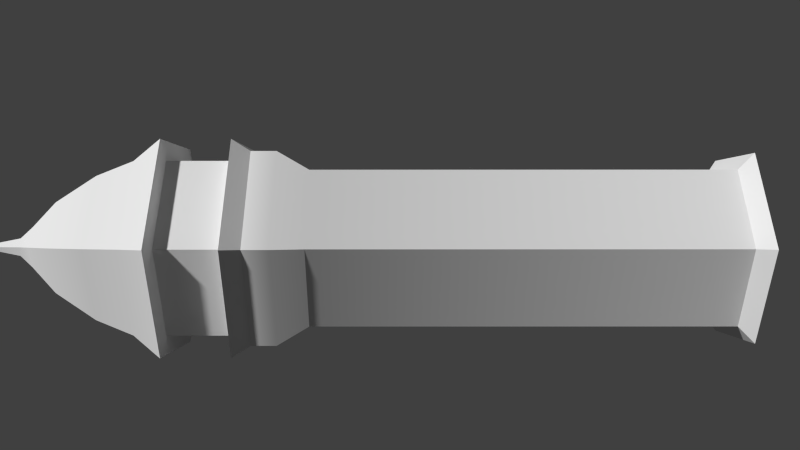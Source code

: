 # Source: mage_tower.blend  (saved by Blender 2.63.0; exported with 4.5.12 LTS)
import bpy
from mathutils import Matrix  # noqa: F401  (used for matrix-valued properties, if any)

bpy.ops.wm.read_factory_settings(use_empty=True)
scene = bpy.context.scene
scene.name = 'Scene'

# ---- collections
col_collection_1 = bpy.data.collections.new('Collection 1'); scene.collection.children.link(col_collection_1)

# ---- materials (node trees are filled in below, after node groups)
mat_material = bpy.data.materials.new('Material')
mat_material.alpha_threshold = 0.0
mat_material.use_transparent_shadow = False
mat_material.specular_color = (0.233, 0.233, 0.233)
mat_material.roughness = 0.5
mat_material.specular_intensity = 0.4808
mat_material.line_color = (0.0, 0.0, 0.0, 1.0)

# ---- material node trees

# ---- world
world_world = bpy.data.worlds.new('World'); scene.world = world_world
world_world.color = (0.05088, 0.05088, 0.05088)
world_world.use_sun_shadow = False
world_world.sun_shadow_jitter_overblur = 0.0
world_world.cycles.sampling_method = 'MANUAL'
world_world.cycles.sample_map_resolution = 256

# ---- cameras
cam_camera = bpy.data.cameras.new('Camera')
cam_camera.clip_end = 100.0
cam_camera.lens = 35.0
cam_camera.sensor_width = 32.0
cam_camera.sensor_height = 18.0
cam_camera.ortho_scale = 7.314
cam_camera.dof.focus_distance = 0.0
cam_camera.dof.aperture_fstop = 128.0

# ---- meshes
me_circle = bpy.data.meshes.new('Circle')
me_circle.from_pydata([(2.176e-09, 0.927, 0.1533), (-0.8028, 0.4635, 0.1533), (-0.8028, -0.4635, 0.1533), (8.321e-08, -0.927, 0.1533), (0.8028, -0.4635, 0.1533), (0.8028, 0.4635, 0.1533), (2.176e-09, 0.927, 4.541), (-0.8028, 0.4635, 4.541), (-0.8028, -0.4635, 4.541), (8.321e-08, -0.927, 4.541), (0.8028, -0.4635, 4.541), (0.8028, 0.4635, 4.541), (-2.755e-09, 1.139, 4.86), (-0.9861, 0.5693, 4.86), (-0.9861, -0.5693, 4.86), (9.679e-08, -1.139, 4.86), (0.9861, -0.5693, 4.86), (0.9861, 0.5693, 4.86), (-2.755e-09, 1.139, 5.124), (-0.9861, 0.5693, 5.124), (-0.9861, -0.5693, 5.124), (9.679e-08, -1.139, 5.124), (0.9861, -0.5693, 5.124), (0.9861, 0.5693, 5.124), (-7.781e-09, 1.273, 5.309), (-1.103, 0.6367, 5.309), (-1.103, -0.6367, 5.309), (1.035e-07, -1.273, 5.309), (1.103, -0.6367, 5.309), (1.103, 0.6367, 5.309), (-7.781e-09, 1.273, 6.022), (-1.103, 0.6367, 6.022), (-1.103, -0.6367, 6.022), (1.035e-07, -1.273, 6.022), (1.103, -0.6367, 6.022), (1.103, 0.6367, 6.022), (-2.172e-08, 1.026, 6.326), (-0.8884, 0.5129, 6.326), (-0.8884, -0.5129, 6.326), (6.796e-08, -1.026, 6.326), (0.8884, -0.5129, 6.326), (0.8884, 0.5129, 6.326), (-1.812e-08, 0.8558, 6.736), (-0.7412, 0.4279, 6.736), (-0.7412, -0.4279, 6.736), (5.67e-08, -0.8558, 6.736), (0.7412, -0.4279, 6.736), (0.7412, 0.4279, 6.736), (-1.708e-08, 0.5479, 7.211), (-0.4745, 0.274, 7.211), (-0.4745, -0.274, 7.211), (3.082e-08, -0.5479, 7.211), (0.4745, -0.274, 7.211), (0.4745, 0.274, 7.211), (-2.136e-08, 0.247, 7.515), (-0.2139, 0.1235, 7.515), (-0.2139, -0.1235, 7.515), (2.319e-10, -0.247, 7.515), (0.2139, -0.1235, 7.515), (0.2139, 0.1235, 7.515), (-1.896e-08, 0.1081, 7.674), (-0.09366, 0.05407, 7.674), (-0.09366, -0.05407, 7.674), (-9.51e-09, -0.1081, 7.674), (0.09366, -0.05407, 7.674), (0.09366, 0.05407, 7.674), (-2.608e-08, -1.614e-08, 8.168), (7.257e-08, -1.028, 5.99), (0.8899, -0.5138, 5.99), (-1.726e-08, 1.028, 5.99), (0.8899, 0.5138, 5.99), (-0.8899, 0.5138, 5.99), (-0.8899, -0.5138, 5.99), (0.8899, -0.5138, 5.351), (-0.8899, -0.5138, 5.351), (-1.726e-08, 1.028, 5.351), (7.257e-08, -1.028, 5.351), (-0.8899, 0.5138, 5.351), (0.8899, 0.5138, 5.351), (-1.445e-09, 1.117, 0.01556), (-0.9671, 0.5583, 0.01556), (-0.9671, -0.5583, 0.01556), (9.618e-08, -1.117, 0.01556), (0.9671, -0.5583, 0.01556), (0.9671, 0.5583, 0.01556), (-0.8028, 0.4635, 0.1533), (-0.8028, 0.4635, 0.1533), (-0.8028, 0.4635, 0.1533), (2.176e-09, 0.927, 0.1533), (2.176e-09, 0.927, 0.1533), (2.176e-09, 0.927, 0.1533), (-0.8028, -0.4635, 0.1533), (-0.8028, -0.4635, 0.1533), (-0.8028, -0.4635, 0.1533), (8.321e-08, -0.927, 0.1533), (8.321e-08, -0.927, 0.1533), (8.321e-08, -0.927, 0.1533), (0.8028, -0.4635, 0.1533), (0.8028, -0.4635, 0.1533), (0.8028, -0.4635, 0.1533), (0.8028, 0.4635, 0.1533), (0.8028, 0.4635, 0.1533), (0.8028, 0.4635, 0.1533), (-0.8028, 0.4635, 4.541), (-0.8028, -0.4635, 4.541), (8.321e-08, -0.927, 4.541), (0.8028, -0.4635, 4.541), (2.176e-09, 0.927, 4.541), (0.8028, 0.4635, 4.541), (-2.755e-09, 1.139, 4.86), (0.9861, 0.5693, 4.86), (-0.9861, 0.5693, 4.86), (-0.9861, -0.5693, 4.86), (9.679e-08, -1.139, 4.86), (0.9861, -0.5693, 4.86), (-0.9861, 0.5693, 5.124), (-0.9861, 0.5693, 5.124), (-0.9861, 0.5693, 5.124), (-2.755e-09, 1.139, 5.124), (-2.755e-09, 1.139, 5.124), (-2.755e-09, 1.139, 5.124), (-0.9861, -0.5693, 5.124), (-0.9861, -0.5693, 5.124), (-0.9861, -0.5693, 5.124), (9.679e-08, -1.139, 5.124), (9.679e-08, -1.139, 5.124), (9.679e-08, -1.139, 5.124), (0.9861, -0.5693, 5.124), (0.9861, -0.5693, 5.124), (0.9861, -0.5693, 5.124), (0.9861, 0.5693, 5.124), (0.9861, 0.5693, 5.124), (0.9861, 0.5693, 5.124), (-1.103, 0.6367, 5.309), (-1.103, 0.6367, 5.309), (-7.781e-09, 1.273, 5.309), (-7.781e-09, 1.273, 5.309), (-1.103, -0.6367, 5.309), (-1.103, -0.6367, 5.309), (1.035e-07, -1.273, 5.309), (1.035e-07, -1.273, 5.309), (1.103, -0.6367, 5.309), (1.103, -0.6367, 5.309), (1.103, 0.6367, 5.309), (1.103, 0.6367, 5.309), (-1.103, 0.6367, 6.022), (-1.103, 0.6367, 6.022), (-7.781e-09, 1.273, 6.022), (-7.781e-09, 1.273, 6.022), (-1.103, -0.6367, 6.022), (-1.103, -0.6367, 6.022), (1.035e-07, -1.273, 6.022), (1.035e-07, -1.273, 6.022), (1.103, -0.6367, 6.022), (1.103, -0.6367, 6.022), (1.103, 0.6367, 6.022), (1.103, 0.6367, 6.022), (6.796e-08, -1.026, 6.326), (0.8884, -0.5129, 6.326), (-2.172e-08, 1.026, 6.326), (0.8884, 0.5129, 6.326), (-0.8884, 0.5129, 6.326), (-0.8884, -0.5129, 6.326), (-0.7412, 0.4279, 6.736), (-0.7412, -0.4279, 6.736), (5.67e-08, -0.8558, 6.736), (0.7412, -0.4279, 6.736), (-1.812e-08, 0.8558, 6.736), (0.7412, 0.4279, 6.736), (-0.4745, 0.274, 7.211), (-0.4745, -0.274, 7.211), (3.082e-08, -0.5479, 7.211), (0.4745, -0.274, 7.211), (-1.708e-08, 0.5479, 7.211), (0.4745, 0.274, 7.211), (-0.2139, 0.1235, 7.515), (-0.2139, -0.1235, 7.515), (2.319e-10, -0.247, 7.515), (0.2139, -0.1235, 7.515), (-2.136e-08, 0.247, 7.515), (0.2139, 0.1235, 7.515), (-0.09366, 0.05407, 7.674), (-0.09366, -0.05407, 7.674), (-9.51e-09, -0.1081, 7.674), (0.09366, -0.05407, 7.674), (-1.896e-08, 0.1081, 7.674), (0.09366, 0.05407, 7.674), (-2.608e-08, -1.614e-08, 8.168), (-2.608e-08, -1.614e-08, 8.168), (-2.608e-08, -1.614e-08, 8.168), (-2.608e-08, -1.614e-08, 8.168), (-2.608e-08, -1.614e-08, 8.168), (7.257e-08, -1.028, 5.99), (7.257e-08, -1.028, 5.99), (0.8899, -0.5138, 5.99), (0.8899, -0.5138, 5.99), (0.8899, 0.5138, 5.99), (0.8899, 0.5138, 5.99), (-1.726e-08, 1.028, 5.99), (-1.726e-08, 1.028, 5.99), (-0.8899, 0.5138, 5.99), (-0.8899, 0.5138, 5.99), (-0.8899, -0.5138, 5.99), (-0.8899, -0.5138, 5.99), (-0.8899, 0.5138, 5.351), (-0.8899, 0.5138, 5.351), (-0.8899, -0.5138, 5.351), (-0.8899, -0.5138, 5.351), (7.257e-08, -1.028, 5.351), (7.257e-08, -1.028, 5.351), (-1.726e-08, 1.028, 5.351), (-1.726e-08, 1.028, 5.351), (0.8899, -0.5138, 5.351), (0.8899, -0.5138, 5.351), (0.8899, 0.5138, 5.351), (0.8899, 0.5138, 5.351), (-0.9671, 0.5583, 0.01556), (-0.9671, -0.5583, 0.01556), (9.618e-08, -1.117, 0.01556), (0.9671, -0.5583, 0.01556), (-1.445e-09, 1.117, 0.01556), (0.9671, 0.5583, 0.01556)], [], [(8, 103, 85), (10, 105, 94), (108, 100, 88), (7, 6, 0), (9, 104, 91), (11, 106, 97), (110, 108, 107), (13, 12, 6), (15, 112, 9), (17, 114, 106), (14, 111, 103), (16, 113, 105), (130, 110, 109), (19, 18, 12), (21, 121, 112), (23, 127, 114), (20, 115, 111), (22, 124, 113), (28, 139, 125), (143, 131, 119), (25, 24, 116), (27, 137, 122), (29, 141, 129), (26, 133, 117), (73, 76, 142), (78, 144, 75), (77, 75, 134), (76, 74, 140), (78, 73, 142), (74, 77, 138), (40, 157, 34), (160, 155, 159), (37, 36, 30), (39, 162, 33), (41, 158, 153), (38, 161, 145), (44, 163, 161), (46, 165, 157), (168, 160, 159), (43, 42, 36), (45, 164, 162), (47, 166, 41), (50, 169, 44), (52, 171, 46), (174, 168, 173), (49, 48, 42), (51, 170, 164), (53, 172, 166), (56, 175, 169), (58, 177, 52), (180, 174, 173), (55, 54, 48), (57, 176, 170), (59, 178, 172), (62, 181, 175), (64, 183, 58), (186, 180, 179), (61, 60, 54), (63, 182, 176), (65, 184, 178), (187, 184, 65), (188, 181, 62), (189, 183, 64), (66, 186, 185), (190, 60, 61), (191, 182, 63), (154, 152, 67), (156, 70, 69), (146, 148, 69), (152, 150, 72), (156, 154, 68), (150, 146, 71), (200, 198, 210), (202, 201, 205), (194, 192, 208), (193, 203, 207), (196, 195, 213), (197, 215, 211), (92, 86, 216), (98, 95, 83), (221, 220, 89), (87, 90, 80), (96, 93, 217), (102, 99, 219), (2, 8, 85), (4, 10, 94), (107, 108, 88), (1, 7, 0), (3, 9, 91), (5, 11, 97), (109, 110, 107), (7, 13, 6), (112, 104, 9), (11, 17, 106), (8, 14, 103), (10, 16, 105), (118, 130, 109), (13, 19, 12), (15, 21, 112), (17, 23, 114), (14, 20, 111), (16, 22, 113), (128, 28, 125), (135, 143, 119), (24, 120, 116), (126, 27, 122), (132, 29, 129), (123, 26, 117), (76, 140, 142), (144, 136, 75), (75, 136, 134), (74, 138, 140), (144, 78, 142), (77, 134, 138), (157, 151, 34), (155, 147, 159), (31, 37, 30), (162, 149, 33), (35, 41, 153), (32, 38, 145), (38, 44, 161), (40, 46, 157), (167, 168, 159), (37, 43, 36), (39, 45, 162), (166, 158, 41), (169, 163, 44), (171, 165, 46), (168, 167, 173), (43, 49, 42), (45, 51, 164), (47, 53, 166), (50, 56, 169), (177, 171, 52), (179, 180, 173), (49, 55, 48), (51, 57, 170), (53, 59, 172), (56, 62, 175), (183, 177, 58), (185, 186, 179), (55, 61, 54), (57, 63, 176), (59, 65, 178), (68, 154, 67), (148, 156, 69), (71, 146, 69), (67, 152, 72), (70, 156, 68), (72, 150, 71), (204, 200, 210), (206, 202, 205), (212, 194, 208), (209, 193, 207), (214, 196, 213), (199, 197, 211), (81, 92, 216), (95, 218, 83), (101, 221, 89), (90, 79, 80), (82, 96, 217), (84, 102, 219)])
me_circle.polygons.foreach_set('use_smooth', [True] * 162)
_uv = me_circle.uv_layers.new(name='UVMap')
_uv.uv.foreach_set('vector', [0.6898, 0.5125, 0.5865, 0.5125, 0.5865, 0.02388, 0.1225, 0.5125, 0.01929, 0.5125, 0.01928, 0.02388, 0.1611, 0.5125, 0.1611, 0.02388, 0.2643, 0.02388, 0.4061, 0.5125, 0.3029, 0.5125, 0.3029, 0.02388, 0.548, 0.5125, 0.4447, 0.5125, 0.4447, 0.02388, 0.8316, 0.5125, 0.7283, 0.5125, 0.7283, 0.02388, 0.1493, 0.5535, 0.1611, 0.5125, 0.2643, 0.5125, 0.4179, 0.5535, 0.2911, 0.5535, 0.3029, 0.5125, 0.5597, 0.5535, 0.4329, 0.5535, 0.548, 0.5125, 0.8434, 0.5535, 0.7166, 0.5535, 0.7283, 0.5125, 0.7016, 0.5535, 0.5747, 0.5535, 0.5865, 0.5125, 0.1343, 0.5535, 0.007501, 0.5535, 0.01929, 0.5125, 0.1493, 0.5829, 0.1493, 0.5535, 0.2761, 0.5535, 0.4179, 0.5829, 0.2911, 0.5829, 0.2911, 0.5535, 0.5597, 0.5829, 0.4329, 0.5829, 0.4329, 0.5535, 0.8434, 0.5829, 0.7166, 0.5829, 0.7166, 0.5535, 0.7016, 0.5829, 0.5747, 0.5829, 0.5747, 0.5535, 0.1343, 0.5829, 0.0075, 0.5829, 0.007501, 0.5535, 0.1418, 0.6073, 2.108e-07, 0.6073, 0.0075, 0.5829, 0.1418, 0.6073, 0.1493, 0.5829, 0.2761, 0.5829, 0.4254, 0.6073, 0.2836, 0.6073, 0.4179, 0.5829, 0.5672, 0.6073, 0.4254, 0.6073, 0.4329, 0.5829, 0.8509, 0.6073, 0.7091, 0.6073, 0.7166, 0.5829, 0.7091, 0.6073, 0.5672, 0.6073, 0.5747, 0.5829, 0.1281, 0.6314, 0.01369, 0.6314, 0.1418, 0.6073, 0.1555, 0.6314, 0.1418, 0.6073, 0.2699, 0.6314, 0.4117, 0.6314, 0.2973, 0.6314, 0.4254, 0.6073, 0.5536, 0.6314, 0.4391, 0.6314, 0.5672, 0.6073, 0.8372, 0.6314, 0.7227, 0.6314, 0.7091, 0.6073, 0.6954, 0.6314, 0.5809, 0.6314, 0.7091, 0.6073, 0.128, 0.768, 0.01378, 0.768, 0.1418, 0.7266, 0.1556, 0.768, 0.1418, 0.7266, 0.2698, 0.768, 0.4117, 0.768, 0.2974, 0.768, 0.2836, 0.7266, 0.5535, 0.768, 0.4392, 0.768, 0.5672, 0.7266, 0.8371, 0.768, 0.7228, 0.768, 0.7091, 0.7266, 0.6953, 0.768, 0.581, 0.768, 0.5672, 0.7266, 0.6858, 0.8165, 0.5905, 0.8165, 0.581, 0.768, 0.1186, 0.8165, 0.02325, 0.8165, 0.01378, 0.768, 0.1651, 0.8165, 0.1556, 0.768, 0.2698, 0.768, 0.4022, 0.8165, 0.3069, 0.8165, 0.2974, 0.768, 0.544, 0.8165, 0.4487, 0.8165, 0.4392, 0.768, 0.8276, 0.8165, 0.7323, 0.8165, 0.8371, 0.768, 0.6687, 0.8772, 0.6076, 0.8772, 0.6858, 0.8165, 0.1014, 0.8772, 0.0404, 0.8772, 0.1186, 0.8165, 0.1822, 0.8772, 0.1651, 0.8165, 0.2432, 0.8772, 0.385, 0.8772, 0.324, 0.8772, 0.3069, 0.8165, 0.5269, 0.8772, 0.4658, 0.8772, 0.4487, 0.8165, 0.8105, 0.8772, 0.7495, 0.8772, 0.7323, 0.8165, 0.6519, 0.9218, 0.6244, 0.9218, 0.6076, 0.8772, 0.08466, 0.9218, 0.05716, 0.9218, 0.1014, 0.8772, 0.199, 0.9218, 0.1822, 0.8772, 0.2432, 0.8772, 0.3683, 0.9218, 0.3408, 0.9218, 0.324, 0.8772, 0.5101, 0.9218, 0.4826, 0.9218, 0.4658, 0.8772, 0.7937, 0.9218, 0.7662, 0.9218, 0.7495, 0.8772, 0.6442, 0.944, 0.6321, 0.944, 0.6244, 0.9218, 0.07693, 0.944, 0.06489, 0.944, 0.08466, 0.9218, 0.2067, 0.944, 0.199, 0.9218, 0.2265, 0.9218, 0.3606, 0.944, 0.3485, 0.944, 0.3408, 0.9218, 0.5024, 0.944, 0.4903, 0.944, 0.4826, 0.9218, 0.786, 0.9439, 0.7739, 0.9439, 0.7662, 0.9218, 0.78, 1.0, 0.7739, 0.9439, 0.786, 0.9439, 0.6382, 1.0, 0.6321, 0.944, 0.6442, 0.944, 0.0709, 1.0, 0.06489, 0.944, 0.07693, 0.944, 0.2127, 1.0, 0.2067, 0.944, 0.2187, 0.944, 0.3545, 1.0, 0.3485, 0.944, 0.3606, 0.944, 0.4963, 1.0, 0.4903, 0.944, 0.5024, 0.944, 0.1418, 0.7266, 0.0, 0.7266, 0.01369, 0.7026, 0.1418, 0.7266, 0.1555, 0.7026, 0.2699, 0.7026, 0.4254, 0.7266, 0.2836, 0.7266, 0.2973, 0.7026, 0.5672, 0.7266, 0.4254, 0.7266, 0.4391, 0.7027, 0.8509, 0.7266, 0.7091, 0.7266, 0.7227, 0.7027, 0.7091, 0.7266, 0.5672, 0.7266, 0.5809, 0.7026, 0.4117, 0.7026, 0.2973, 0.7026, 0.2973, 0.6314, 0.6954, 0.7026, 0.5809, 0.7026, 0.5809, 0.6314, 0.1281, 0.7026, 0.01369, 0.7026, 0.01369, 0.6314, 0.5536, 0.7027, 0.4391, 0.7027, 0.4391, 0.6314, 0.8372, 0.7027, 0.7227, 0.7027, 0.7227, 0.6314, 0.1555, 0.7026, 0.1555, 0.6314, 0.2699, 0.6314, 0.6898, 0.02388, 0.5865, 0.02388, 0.576, 0.0, 0.1225, 0.02388, 0.01928, 0.02388, 0.1331, 0.0, 0.1505, 8.723e-07, 0.2749, 0.0, 0.2643, 0.02388, 0.4061, 0.02388, 0.3029, 0.02388, 0.4167, 0.0, 0.548, 0.02388, 0.4447, 0.02388, 0.4342, 2.152e-06, 0.8316, 0.02388, 0.7283, 0.02388, 0.7178, 4.071e-07, 0.6898, 0.02388, 0.6898, 0.5125, 0.5865, 0.02388, 0.1225, 0.02388, 0.1225, 0.5125, 0.01928, 0.02388, 0.2643, 0.5125, 0.1611, 0.5125, 0.2643, 0.02388, 0.4061, 0.02388, 0.4061, 0.5125, 0.3029, 0.02388, 0.548, 0.02388, 0.548, 0.5125, 0.4447, 0.02388, 0.8316, 0.02388, 0.8316, 0.5125, 0.7283, 0.02388, 0.2761, 0.5535, 0.1493, 0.5535, 0.2643, 0.5125, 0.4061, 0.5125, 0.4179, 0.5535, 0.3029, 0.5125, 0.4329, 0.5535, 0.4447, 0.5125, 0.548, 0.5125, 0.8316, 0.5125, 0.8434, 0.5535, 0.7283, 0.5125, 0.6898, 0.5125, 0.7016, 0.5535, 0.5865, 0.5125, 0.1225, 0.5125, 0.1343, 0.5535, 0.01929, 0.5125, 0.2761, 0.5829, 0.1493, 0.5829, 0.2761, 0.5535, 0.4179, 0.5535, 0.4179, 0.5829, 0.2911, 0.5535, 0.5597, 0.5535, 0.5597, 0.5829, 0.4329, 0.5535, 0.8434, 0.5535, 0.8434, 0.5829, 0.7166, 0.5535, 0.7016, 0.5535, 0.7016, 0.5829, 0.5747, 0.5535, 0.1343, 0.5535, 0.1343, 0.5829, 0.007501, 0.5535, 0.1343, 0.5829, 0.1418, 0.6073, 0.0075, 0.5829, 0.2836, 0.6073, 0.1418, 0.6073, 0.2761, 0.5829, 0.2836, 0.6073, 0.2911, 0.5829, 0.4179, 0.5829, 0.5597, 0.5829, 0.5672, 0.6073, 0.4329, 0.5829, 0.8434, 0.5829, 0.8509, 0.6073, 0.7166, 0.5829, 0.7016, 0.5829, 0.7091, 0.6073, 0.5747, 0.5829, 0.01369, 0.6314, 2.108e-07, 0.6073, 0.1418, 0.6073, 0.1418, 0.6073, 0.2836, 0.6073, 0.2699, 0.6314, 0.2973, 0.6314, 0.2836, 0.6073, 0.4254, 0.6073, 0.4391, 0.6314, 0.4254, 0.6073, 0.5672, 0.6073, 0.8509, 0.6073, 0.8372, 0.6314, 0.7091, 0.6073, 0.5809, 0.6314, 0.5672, 0.6073, 0.7091, 0.6073, 0.01378, 0.768, 0.0, 0.7266, 0.1418, 0.7266, 0.1418, 0.7266, 0.2836, 0.7266, 0.2698, 0.768, 0.4254, 0.7266, 0.4117, 0.768, 0.2836, 0.7266, 0.4392, 0.768, 0.4254, 0.7266, 0.5672, 0.7266, 0.8509, 0.7266, 0.8371, 0.768, 0.7091, 0.7266, 0.7091, 0.7266, 0.6953, 0.768, 0.5672, 0.7266, 0.6953, 0.768, 0.6858, 0.8165, 0.581, 0.768, 0.128, 0.768, 0.1186, 0.8165, 0.01378, 0.768, 0.2604, 0.8165, 0.1651, 0.8165, 0.2698, 0.768, 0.4117, 0.768, 0.4022, 0.8165, 0.2974, 0.768, 0.5535, 0.768, 0.544, 0.8165, 0.4392, 0.768, 0.7323, 0.8165, 0.7228, 0.768, 0.8371, 0.768, 0.6076, 0.8772, 0.5905, 0.8165, 0.6858, 0.8165, 0.0404, 0.8772, 0.02325, 0.8165, 0.1186, 0.8165, 0.1651, 0.8165, 0.2604, 0.8165, 0.2432, 0.8772, 0.4022, 0.8165, 0.385, 0.8772, 0.3069, 0.8165, 0.544, 0.8165, 0.5269, 0.8772, 0.4487, 0.8165, 0.8276, 0.8165, 0.8105, 0.8772, 0.7323, 0.8165, 0.6687, 0.8772, 0.6519, 0.9218, 0.6076, 0.8772, 0.05716, 0.9218, 0.0404, 0.8772, 0.1014, 0.8772, 0.2265, 0.9218, 0.199, 0.9218, 0.2432, 0.8772, 0.385, 0.8772, 0.3683, 0.9218, 0.324, 0.8772, 0.5269, 0.8772, 0.5101, 0.9218, 0.4658, 0.8772, 0.8105, 0.8772, 0.7937, 0.9218, 0.7495, 0.8772, 0.6519, 0.9218, 0.6442, 0.944, 0.6244, 0.9218, 0.06489, 0.944, 0.05716, 0.9218, 0.08466, 0.9218, 0.2187, 0.944, 0.2067, 0.944, 0.2265, 0.9218, 0.3683, 0.9218, 0.3606, 0.944, 0.3408, 0.9218, 0.5101, 0.9218, 0.5024, 0.944, 0.4826, 0.9218, 0.7937, 0.9218, 0.786, 0.9439, 0.7662, 0.9218, 0.1281, 0.7026, 0.1418, 0.7266, 0.01369, 0.7026, 0.2836, 0.7266, 0.1418, 0.7266, 0.2699, 0.7026, 0.4117, 0.7026, 0.4254, 0.7266, 0.2973, 0.7026, 0.5536, 0.7027, 0.5672, 0.7266, 0.4391, 0.7027, 0.8372, 0.7027, 0.8509, 0.7266, 0.7227, 0.7027, 0.6954, 0.7026, 0.7091, 0.7266, 0.5809, 0.7026, 0.4117, 0.6314, 0.4117, 0.7026, 0.2973, 0.6314, 0.6954, 0.6314, 0.6954, 0.7026, 0.5809, 0.6314, 0.1281, 0.6314, 0.1281, 0.7026, 0.01369, 0.6314, 0.5536, 0.6314, 0.5536, 0.7027, 0.4391, 0.6314, 0.8372, 0.6314, 0.8372, 0.7027, 0.7227, 0.6314, 0.2699, 0.7026, 0.1555, 0.7026, 0.2699, 0.6314, 0.7003, 1.105e-06, 0.6898, 0.02388, 0.576, 0.0, 0.01928, 0.02388, 0.008717, 1.628e-06, 0.1331, 0.0, 0.1611, 0.02388, 0.1505, 8.723e-07, 0.2643, 0.02388, 0.3029, 0.02388, 0.2924, 5.815e-08, 0.4167, 0.0, 0.5585, 0.0, 0.548, 0.02388, 0.4342, 2.152e-06, 0.8421, 0.0, 0.8316, 0.02388, 0.7178, 4.071e-07])
me_circle.materials.append(mat_material)
me_circle.use_remesh_preserve_volume = False
me_circle.use_remesh_preserve_attributes = False
me_circle.use_mirror_vertex_groups = False
me_circle.update()

# ---- objects
ob_circle = bpy.data.objects.new('Circle', me_circle)
ob_camera = bpy.data.objects.new('Camera', cam_camera)

# ---- transforms, parenting, visibility, modifiers, constraints
ob_circle.location = (0.0, 0.0, 0.0)
ob_circle.lineart.crease_threshold = 0.0
ob_camera.location = (0.2349, -9.423, 3.612)
ob_camera.rotation_euler = (1.571, 1.571, 0.0)
ob_camera.lock_rotations_4d = False
ob_camera.empty_display_type = 'ARROWS'
ob_camera.color = (0.0, 0.0, 0.0, 0.0)
ob_camera.display_type = 'WIRE'
ob_camera.lineart.crease_threshold = 0.0

# ---- collection membership
col_collection_1.objects.link(ob_circle)
col_collection_1.objects.link(ob_camera)

# ---- scene / render settings (as saved in the file)
scene.camera = ob_camera
scene.frame_start = 1; scene.frame_end = 250; scene.frame_set(1)
scene.render.engine = 'BLENDER_EEVEE_NEXT'
scene.render.image_settings.color_mode = 'RGB'
scene.render.image_settings.compression = 90
scene.render.resolution_percentage = 50
scene.render.dither_intensity = 0.0
scene.render.bake_margin = 2
scene.render.bake_bias = 0.0
scene.cycles.use_denoising = False
scene.cycles.samples = 10
scene.cycles.sampling_pattern = 'TABULATED_SOBOL'
scene.cycles.light_sampling_threshold = 0.0
scene.cycles.use_adaptive_sampling = False
scene.cycles.use_light_tree = False
scene.cycles.blur_glossy = 0.0
scene.cycles.volume_bounces = 1
scene.cycles.pixel_filter_type = 'GAUSSIAN'
scene.cycles.sample_clamp_indirect = 0.0
scene.view_settings.view_transform = 'Standard'
bpy.context.view_layer.update()

# ---- added for rendering (the .blend has no usable light): sun
light_auto_sun = bpy.data.lights.new('AutoSun', 'SUN')
light_auto_sun.energy = 3.0
light_auto_sun.angle = 0.0523599
ob_auto_sun = bpy.data.objects.new('AutoSun', light_auto_sun)
scene.collection.objects.link(ob_auto_sun)
ob_auto_sun.rotation_euler = (0.872665, 0.174533, 0.523599)
bpy.context.view_layer.update()
